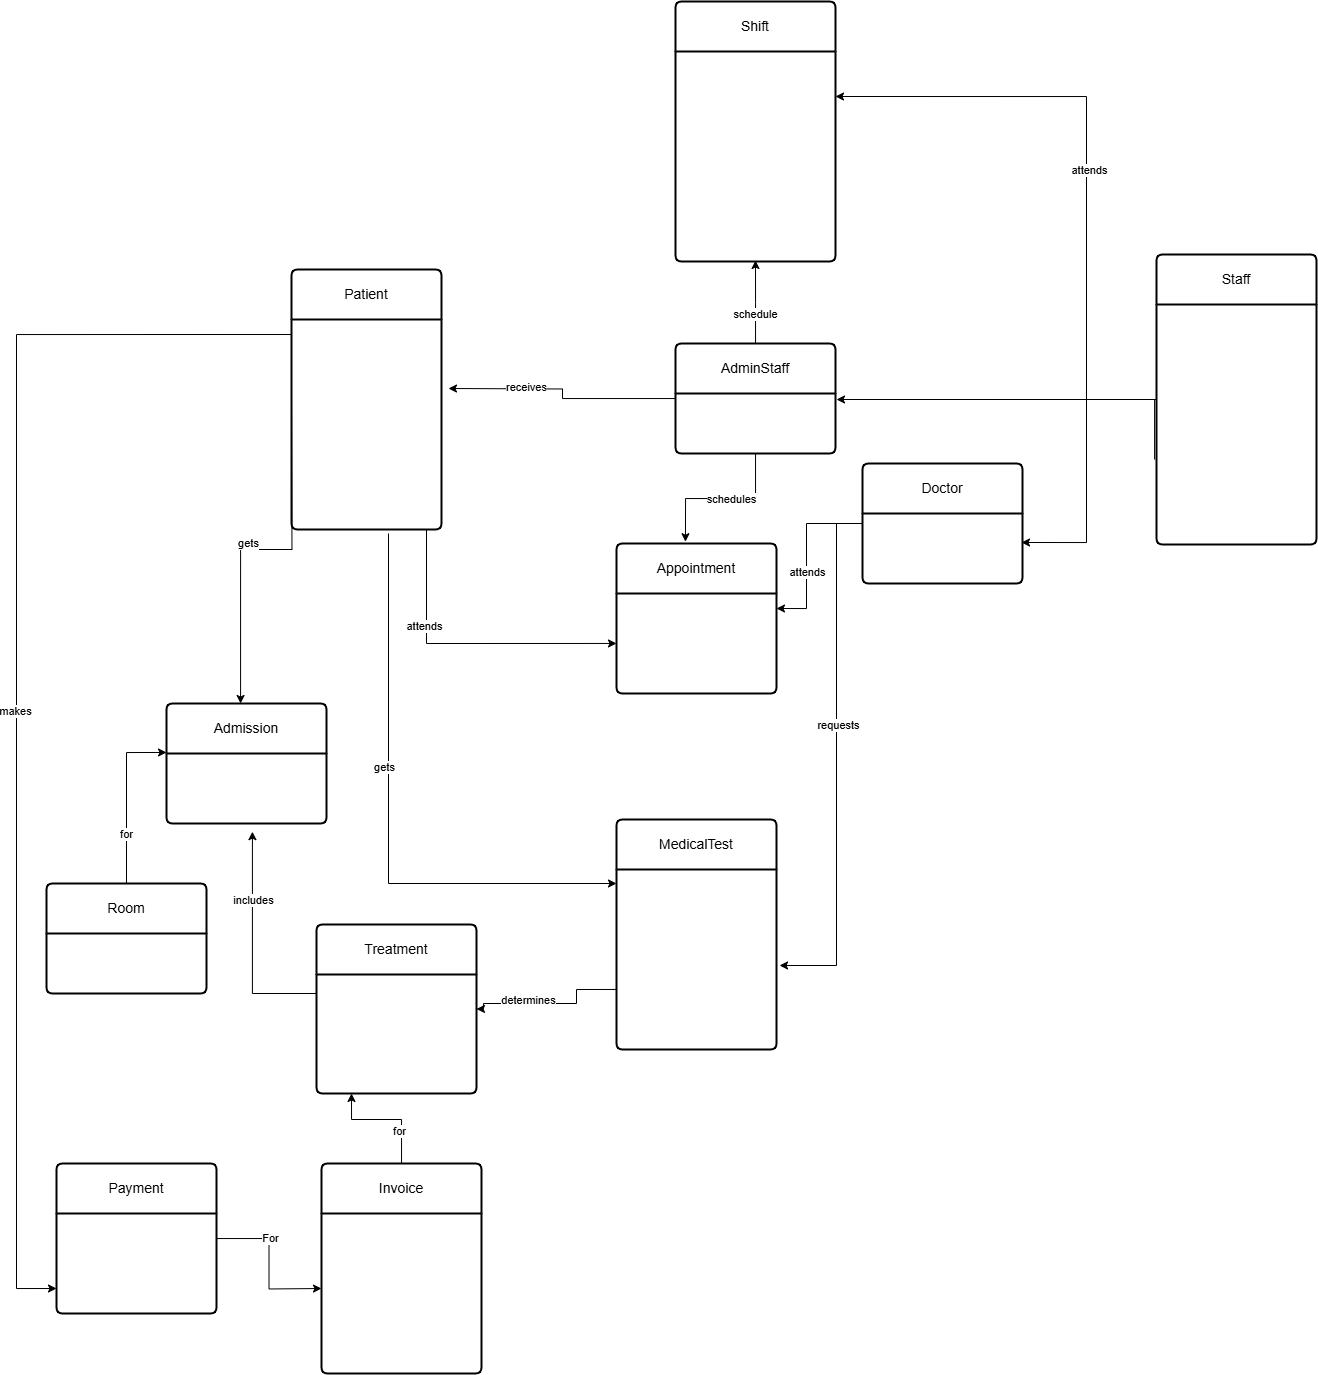

The diagram above was exported from draw.io. Its source (the exported page's mxGraphModel, read from the mxfile embedded in the PNG):
<mxGraphModel dx="2814" dy="1644" grid="1" gridSize="10" guides="1" tooltips="1" connect="1" arrows="1" fold="1" page="1" pageScale="1" pageWidth="850" pageHeight="1100" math="0" shadow="0">
  <root>
    <mxCell id="0" />
    <mxCell id="1" parent="0" />
    <mxCell id="CCktoVqK1gf3OcG3hMm9-228" style="edgeStyle=orthogonalEdgeStyle;rounded=0;orthogonalLoop=1;jettySize=auto;html=1;" edge="1" parent="1" source="CCktoVqK1gf3OcG3hMm9-30">
      <mxGeometry relative="1" as="geometry">
        <mxPoint x="-250" y="519.9565217391305" as="targetPoint" />
        <Array as="points">
          <mxPoint x="-440" y="520" />
        </Array>
      </mxGeometry>
    </mxCell>
    <mxCell id="CCktoVqK1gf3OcG3hMm9-229" value="attends" style="edgeLabel;html=1;align=center;verticalAlign=middle;resizable=0;points=[];" vertex="1" connectable="0" parent="CCktoVqK1gf3OcG3hMm9-228">
      <mxGeometry x="-0.3675" y="-2" relative="1" as="geometry">
        <mxPoint as="offset" />
      </mxGeometry>
    </mxCell>
    <mxCell id="CCktoVqK1gf3OcG3hMm9-30" value="Patient" style="swimlane;childLayout=stackLayout;horizontal=1;startSize=50;horizontalStack=0;rounded=1;fontSize=14;fontStyle=0;strokeWidth=2;resizeParent=0;resizeLast=1;shadow=0;dashed=0;align=center;arcSize=4;whiteSpace=wrap;html=1;" vertex="1" parent="1">
      <mxGeometry x="-575" y="146" width="150" height="260" as="geometry" />
    </mxCell>
    <mxCell id="CCktoVqK1gf3OcG3hMm9-282" style="edgeStyle=orthogonalEdgeStyle;rounded=0;orthogonalLoop=1;jettySize=auto;html=1;" edge="1" parent="1" source="CCktoVqK1gf3OcG3hMm9-62">
      <mxGeometry relative="1" as="geometry">
        <mxPoint x="-30" y="276" as="targetPoint" />
      </mxGeometry>
    </mxCell>
    <mxCell id="CCktoVqK1gf3OcG3hMm9-295" style="edgeStyle=orthogonalEdgeStyle;rounded=0;orthogonalLoop=1;jettySize=auto;html=1;entryX=1;entryY=0.5;entryDx=0;entryDy=0;" edge="1" parent="1" source="CCktoVqK1gf3OcG3hMm9-62">
      <mxGeometry relative="1" as="geometry">
        <mxPoint x="-31" y="-27" as="targetPoint" />
        <Array as="points">
          <mxPoint x="220" y="276" />
          <mxPoint x="220" y="-27" />
        </Array>
      </mxGeometry>
    </mxCell>
    <mxCell id="CCktoVqK1gf3OcG3hMm9-296" value="attends" style="edgeLabel;html=1;align=center;verticalAlign=middle;resizable=0;points=[];" vertex="1" connectable="0" parent="CCktoVqK1gf3OcG3hMm9-295">
      <mxGeometry x="-0.0841" y="-5" relative="1" as="geometry">
        <mxPoint x="-2" y="-13" as="offset" />
      </mxGeometry>
    </mxCell>
    <mxCell id="CCktoVqK1gf3OcG3hMm9-62" value="Staff" style="swimlane;childLayout=stackLayout;horizontal=1;startSize=50;horizontalStack=0;rounded=1;fontSize=14;fontStyle=0;strokeWidth=2;resizeParent=0;resizeLast=1;shadow=0;dashed=0;align=center;arcSize=4;whiteSpace=wrap;html=1;" vertex="1" parent="1">
      <mxGeometry x="290" y="131" width="160" height="290" as="geometry" />
    </mxCell>
    <mxCell id="CCktoVqK1gf3OcG3hMm9-70" value="&lt;div&gt;&lt;br&gt;&lt;/div&gt;&lt;div&gt;&lt;br&gt;&lt;/div&gt;&lt;div&gt;&lt;br&gt;&lt;/div&gt;&lt;div&gt;&lt;br&gt;&lt;/div&gt;" style="align=left;strokeColor=none;fillColor=none;spacingLeft=4;spacingRight=4;fontSize=12;verticalAlign=top;resizable=0;rotatable=0;part=1;html=1;whiteSpace=wrap;" vertex="1" parent="CCktoVqK1gf3OcG3hMm9-62">
      <mxGeometry y="50" width="160" height="240" as="geometry" />
    </mxCell>
    <mxCell id="CCktoVqK1gf3OcG3hMm9-80" value="Shift" style="swimlane;childLayout=stackLayout;horizontal=1;startSize=50;horizontalStack=0;rounded=1;fontSize=14;fontStyle=0;strokeWidth=2;resizeParent=0;resizeLast=1;shadow=0;dashed=0;align=center;arcSize=4;whiteSpace=wrap;html=1;" vertex="1" parent="1">
      <mxGeometry x="-191" y="-122" width="160" height="260" as="geometry" />
    </mxCell>
    <mxCell id="CCktoVqK1gf3OcG3hMm9-88" value="&lt;div&gt;&lt;br&gt;&lt;/div&gt;&lt;div&gt;&lt;br&gt;&lt;/div&gt;&lt;div&gt;&lt;br&gt;&lt;/div&gt;&lt;div&gt;&lt;br&gt;&lt;/div&gt;" style="align=left;strokeColor=none;fillColor=none;spacingLeft=4;spacingRight=4;fontSize=12;verticalAlign=top;resizable=0;rotatable=0;part=1;html=1;whiteSpace=wrap;" vertex="1" parent="CCktoVqK1gf3OcG3hMm9-80">
      <mxGeometry y="50" width="160" height="210" as="geometry" />
    </mxCell>
    <mxCell id="CCktoVqK1gf3OcG3hMm9-291" style="edgeStyle=orthogonalEdgeStyle;rounded=0;orthogonalLoop=1;jettySize=auto;html=1;entryX=1;entryY=0.5;entryDx=0;entryDy=0;" edge="1" parent="1" source="CCktoVqK1gf3OcG3hMm9-90">
      <mxGeometry relative="1" as="geometry">
        <mxPoint x="-90" y="485" as="targetPoint" />
        <Array as="points">
          <mxPoint x="-60" y="400" />
          <mxPoint x="-60" y="485" />
        </Array>
      </mxGeometry>
    </mxCell>
    <mxCell id="CCktoVqK1gf3OcG3hMm9-292" value="attends" style="edgeLabel;html=1;align=center;verticalAlign=middle;resizable=0;points=[];" vertex="1" connectable="0" parent="CCktoVqK1gf3OcG3hMm9-291">
      <mxGeometry x="0.2216" y="1" relative="1" as="geometry">
        <mxPoint as="offset" />
      </mxGeometry>
    </mxCell>
    <mxCell id="CCktoVqK1gf3OcG3hMm9-90" value="Doctor" style="swimlane;childLayout=stackLayout;horizontal=1;startSize=50;horizontalStack=0;rounded=1;fontSize=14;fontStyle=0;strokeWidth=2;resizeParent=0;resizeLast=1;shadow=0;dashed=0;align=center;arcSize=4;whiteSpace=wrap;html=1;" vertex="1" parent="1">
      <mxGeometry x="-4" y="340" width="160" height="120" as="geometry" />
    </mxCell>
    <mxCell id="CCktoVqK1gf3OcG3hMm9-92" value="AdminStaff" style="swimlane;childLayout=stackLayout;horizontal=1;startSize=50;horizontalStack=0;rounded=1;fontSize=14;fontStyle=0;strokeWidth=2;resizeParent=0;resizeLast=1;shadow=0;dashed=0;align=center;arcSize=4;whiteSpace=wrap;html=1;" vertex="1" parent="1">
      <mxGeometry x="-191" y="220" width="160" height="110" as="geometry" />
    </mxCell>
    <mxCell id="CCktoVqK1gf3OcG3hMm9-94" value="Room" style="swimlane;childLayout=stackLayout;horizontal=1;startSize=50;horizontalStack=0;rounded=1;fontSize=14;fontStyle=0;strokeWidth=2;resizeParent=0;resizeLast=1;shadow=0;dashed=0;align=center;arcSize=4;whiteSpace=wrap;html=1;" vertex="1" parent="1">
      <mxGeometry x="-820" y="760" width="160" height="110" as="geometry" />
    </mxCell>
    <mxCell id="CCktoVqK1gf3OcG3hMm9-159" value="Admission" style="swimlane;childLayout=stackLayout;horizontal=1;startSize=50;horizontalStack=0;rounded=1;fontSize=14;fontStyle=0;strokeWidth=2;resizeParent=0;resizeLast=1;shadow=0;dashed=0;align=center;arcSize=4;whiteSpace=wrap;html=1;" vertex="1" parent="1">
      <mxGeometry x="-700" y="580" width="160" height="120" as="geometry" />
    </mxCell>
    <mxCell id="CCktoVqK1gf3OcG3hMm9-167" value="&lt;div&gt;&lt;br&gt;&lt;/div&gt;&lt;div&gt;&lt;br&gt;&lt;/div&gt;&lt;div&gt;&lt;br&gt;&lt;/div&gt;&lt;div&gt;&lt;br&gt;&lt;/div&gt;" style="align=left;strokeColor=none;fillColor=none;spacingLeft=4;spacingRight=4;fontSize=12;verticalAlign=top;resizable=0;rotatable=0;part=1;html=1;whiteSpace=wrap;" vertex="1" parent="CCktoVqK1gf3OcG3hMm9-159">
      <mxGeometry y="50" width="160" height="10" as="geometry" />
    </mxCell>
    <mxCell id="CCktoVqK1gf3OcG3hMm9-168" value="&lt;div&gt;&lt;br&gt;&lt;/div&gt;&lt;div&gt;&lt;br&gt;&lt;/div&gt;&lt;div&gt;&lt;br&gt;&lt;/div&gt;&lt;div&gt;&lt;br&gt;&lt;/div&gt;" style="align=left;strokeColor=none;fillColor=none;spacingLeft=4;spacingRight=4;fontSize=12;verticalAlign=top;resizable=0;rotatable=0;part=1;html=1;whiteSpace=wrap;" vertex="1" parent="CCktoVqK1gf3OcG3hMm9-159">
      <mxGeometry y="60" width="160" height="60" as="geometry" />
    </mxCell>
    <mxCell id="CCktoVqK1gf3OcG3hMm9-169" value="Treatment" style="swimlane;childLayout=stackLayout;horizontal=1;startSize=50;horizontalStack=0;rounded=1;fontSize=14;fontStyle=0;strokeWidth=2;resizeParent=0;resizeLast=1;shadow=0;dashed=0;align=center;arcSize=4;whiteSpace=wrap;html=1;" vertex="1" parent="1">
      <mxGeometry x="-550" y="801" width="160" height="169" as="geometry" />
    </mxCell>
    <mxCell id="CCktoVqK1gf3OcG3hMm9-182" value="Invoice" style="swimlane;childLayout=stackLayout;horizontal=1;startSize=50;horizontalStack=0;rounded=1;fontSize=14;fontStyle=0;strokeWidth=2;resizeParent=0;resizeLast=1;shadow=0;dashed=0;align=center;arcSize=4;whiteSpace=wrap;html=1;" vertex="1" parent="1">
      <mxGeometry x="-545" y="1040" width="160" height="210" as="geometry" />
    </mxCell>
    <mxCell id="CCktoVqK1gf3OcG3hMm9-190" value="&lt;div&gt;&lt;br&gt;&lt;/div&gt;&lt;div&gt;&lt;br&gt;&lt;/div&gt;&lt;div&gt;&lt;br&gt;&lt;/div&gt;&lt;div&gt;&lt;br&gt;&lt;/div&gt;" style="align=left;strokeColor=none;fillColor=none;spacingLeft=4;spacingRight=4;fontSize=12;verticalAlign=top;resizable=0;rotatable=0;part=1;html=1;whiteSpace=wrap;" vertex="1" parent="CCktoVqK1gf3OcG3hMm9-182">
      <mxGeometry y="50" width="160" height="160" as="geometry" />
    </mxCell>
    <mxCell id="CCktoVqK1gf3OcG3hMm9-191" value="Appointment" style="swimlane;childLayout=stackLayout;horizontal=1;startSize=50;horizontalStack=0;rounded=1;fontSize=14;fontStyle=0;strokeWidth=2;resizeParent=0;resizeLast=1;shadow=0;dashed=0;align=center;arcSize=4;whiteSpace=wrap;html=1;" vertex="1" parent="1">
      <mxGeometry x="-250" y="420" width="160" height="150" as="geometry" />
    </mxCell>
    <mxCell id="CCktoVqK1gf3OcG3hMm9-199" value="&lt;div&gt;&lt;br&gt;&lt;/div&gt;&lt;div&gt;&lt;br&gt;&lt;/div&gt;&lt;div&gt;&lt;br&gt;&lt;/div&gt;&lt;div&gt;&lt;br&gt;&lt;/div&gt;" style="align=left;strokeColor=none;fillColor=none;spacingLeft=4;spacingRight=4;fontSize=12;verticalAlign=top;resizable=0;rotatable=0;part=1;html=1;whiteSpace=wrap;" vertex="1" parent="CCktoVqK1gf3OcG3hMm9-191">
      <mxGeometry y="50" width="160" height="100" as="geometry" />
    </mxCell>
    <mxCell id="CCktoVqK1gf3OcG3hMm9-269" style="edgeStyle=orthogonalEdgeStyle;rounded=0;orthogonalLoop=1;jettySize=auto;html=1;entryX=0;entryY=0.5;entryDx=0;entryDy=0;" edge="1" parent="1" source="CCktoVqK1gf3OcG3hMm9-200">
      <mxGeometry relative="1" as="geometry">
        <mxPoint x="-545" y="1165" as="targetPoint" />
      </mxGeometry>
    </mxCell>
    <mxCell id="CCktoVqK1gf3OcG3hMm9-270" value="For" style="edgeLabel;html=1;align=center;verticalAlign=middle;resizable=0;points=[];" vertex="1" connectable="0" parent="CCktoVqK1gf3OcG3hMm9-269">
      <mxGeometry x="-0.3273" y="1" relative="1" as="geometry">
        <mxPoint as="offset" />
      </mxGeometry>
    </mxCell>
    <mxCell id="CCktoVqK1gf3OcG3hMm9-200" value="Payment" style="swimlane;childLayout=stackLayout;horizontal=1;startSize=50;horizontalStack=0;rounded=1;fontSize=14;fontStyle=0;strokeWidth=2;resizeParent=0;resizeLast=1;shadow=0;dashed=0;align=center;arcSize=4;whiteSpace=wrap;html=1;" vertex="1" parent="1">
      <mxGeometry x="-810" y="1040" width="160" height="150" as="geometry" />
    </mxCell>
    <mxCell id="CCktoVqK1gf3OcG3hMm9-208" value="&lt;div&gt;&lt;br&gt;&lt;/div&gt;&lt;div&gt;&lt;br&gt;&lt;/div&gt;&lt;div&gt;&lt;br&gt;&lt;/div&gt;&lt;div&gt;&lt;br&gt;&lt;/div&gt;" style="align=left;strokeColor=none;fillColor=none;spacingLeft=4;spacingRight=4;fontSize=12;verticalAlign=top;resizable=0;rotatable=0;part=1;html=1;whiteSpace=wrap;" vertex="1" parent="CCktoVqK1gf3OcG3hMm9-200">
      <mxGeometry y="50" width="160" height="100" as="geometry" />
    </mxCell>
    <mxCell id="CCktoVqK1gf3OcG3hMm9-226" style="edgeStyle=orthogonalEdgeStyle;rounded=0;orthogonalLoop=1;jettySize=auto;html=1;" edge="1" parent="1" source="CCktoVqK1gf3OcG3hMm9-92">
      <mxGeometry relative="1" as="geometry">
        <mxPoint x="-418" y="265" as="targetPoint" />
      </mxGeometry>
    </mxCell>
    <mxCell id="CCktoVqK1gf3OcG3hMm9-227" value="receives" style="edgeLabel;html=1;align=center;verticalAlign=middle;resizable=0;points=[];" vertex="1" connectable="0" parent="CCktoVqK1gf3OcG3hMm9-226">
      <mxGeometry x="0.3465" y="-2" relative="1" as="geometry">
        <mxPoint as="offset" />
      </mxGeometry>
    </mxCell>
    <mxCell id="CCktoVqK1gf3OcG3hMm9-230" style="edgeStyle=orthogonalEdgeStyle;rounded=0;orthogonalLoop=1;jettySize=auto;html=1;entryX=0.431;entryY=-0.012;entryDx=0;entryDy=0;entryPerimeter=0;" edge="1" parent="1" source="CCktoVqK1gf3OcG3hMm9-92" target="CCktoVqK1gf3OcG3hMm9-191">
      <mxGeometry relative="1" as="geometry" />
    </mxCell>
    <mxCell id="CCktoVqK1gf3OcG3hMm9-231" value="schedules" style="edgeLabel;html=1;align=center;verticalAlign=middle;resizable=0;points=[];" vertex="1" connectable="0" parent="CCktoVqK1gf3OcG3hMm9-230">
      <mxGeometry x="-0.1184" y="1" relative="1" as="geometry">
        <mxPoint as="offset" />
      </mxGeometry>
    </mxCell>
    <mxCell id="CCktoVqK1gf3OcG3hMm9-240" value="MedicalTest" style="swimlane;childLayout=stackLayout;horizontal=1;startSize=50;horizontalStack=0;rounded=1;fontSize=14;fontStyle=0;strokeWidth=2;resizeParent=0;resizeLast=1;shadow=0;dashed=0;align=center;arcSize=4;whiteSpace=wrap;html=1;" vertex="1" parent="1">
      <mxGeometry x="-250" y="696" width="160" height="230" as="geometry" />
    </mxCell>
    <mxCell id="CCktoVqK1gf3OcG3hMm9-251" value="d" style="edgeStyle=orthogonalEdgeStyle;rounded=0;orthogonalLoop=1;jettySize=auto;html=1;entryX=1;entryY=0.5;entryDx=0;entryDy=0;" edge="1" parent="1" target="CCktoVqK1gf3OcG3hMm9-169">
      <mxGeometry relative="1" as="geometry">
        <mxPoint x="-250" y="865.9565217391305" as="sourcePoint" />
        <mxPoint x="-382.96000000000004" y="858.973" as="targetPoint" />
        <Array as="points">
          <mxPoint x="-290" y="866" />
          <mxPoint x="-290" y="880" />
          <mxPoint x="-383" y="880" />
          <mxPoint x="-383" y="886" />
        </Array>
      </mxGeometry>
    </mxCell>
    <mxCell id="CCktoVqK1gf3OcG3hMm9-252" value="determines" style="edgeLabel;html=1;align=center;verticalAlign=middle;resizable=0;points=[];" vertex="1" connectable="0" parent="CCktoVqK1gf3OcG3hMm9-251">
      <mxGeometry x="0.2861" y="-3" relative="1" as="geometry">
        <mxPoint as="offset" />
      </mxGeometry>
    </mxCell>
    <mxCell id="CCktoVqK1gf3OcG3hMm9-253" style="edgeStyle=orthogonalEdgeStyle;rounded=0;orthogonalLoop=1;jettySize=auto;html=1;entryX=1.019;entryY=0.3;entryDx=0;entryDy=0;entryPerimeter=0;" edge="1" parent="1" source="CCktoVqK1gf3OcG3hMm9-90">
      <mxGeometry relative="1" as="geometry">
        <mxPoint x="-86.96000000000004" y="842" as="targetPoint" />
        <Array as="points">
          <mxPoint x="-30" y="400" />
          <mxPoint x="-30" y="842" />
        </Array>
      </mxGeometry>
    </mxCell>
    <mxCell id="CCktoVqK1gf3OcG3hMm9-254" value="requests" style="edgeLabel;html=1;align=center;verticalAlign=middle;resizable=0;points=[];" vertex="1" connectable="0" parent="CCktoVqK1gf3OcG3hMm9-253">
      <mxGeometry x="-0.1318" y="2" relative="1" as="geometry">
        <mxPoint as="offset" />
      </mxGeometry>
    </mxCell>
    <mxCell id="CCktoVqK1gf3OcG3hMm9-255" style="edgeStyle=orthogonalEdgeStyle;rounded=0;orthogonalLoop=1;jettySize=auto;html=1;entryX=0;entryY=0.5;entryDx=0;entryDy=0;" edge="1" parent="1">
      <mxGeometry relative="1" as="geometry">
        <mxPoint x="-478" y="410" as="sourcePoint" />
        <mxPoint x="-250" y="760" as="targetPoint" />
        <Array as="points">
          <mxPoint x="-478" y="760" />
        </Array>
      </mxGeometry>
    </mxCell>
    <mxCell id="CCktoVqK1gf3OcG3hMm9-256" value="gets" style="edgeLabel;html=1;align=center;verticalAlign=middle;resizable=0;points=[];" vertex="1" connectable="0" parent="CCktoVqK1gf3OcG3hMm9-255">
      <mxGeometry x="-0.1902" y="-4" relative="1" as="geometry">
        <mxPoint as="offset" />
      </mxGeometry>
    </mxCell>
    <mxCell id="CCktoVqK1gf3OcG3hMm9-258" style="edgeStyle=orthogonalEdgeStyle;rounded=0;orthogonalLoop=1;jettySize=auto;html=1;entryX=0.537;entryY=1.136;entryDx=0;entryDy=0;entryPerimeter=0;" edge="1" parent="1" target="CCktoVqK1gf3OcG3hMm9-168">
      <mxGeometry relative="1" as="geometry">
        <mxPoint x="-550" y="870" as="sourcePoint" />
        <Array as="points">
          <mxPoint x="-550" y="870" />
          <mxPoint x="-614" y="870" />
        </Array>
      </mxGeometry>
    </mxCell>
    <mxCell id="CCktoVqK1gf3OcG3hMm9-259" value="includes" style="edgeLabel;html=1;align=center;verticalAlign=middle;resizable=0;points=[];" vertex="1" connectable="0" parent="CCktoVqK1gf3OcG3hMm9-258">
      <mxGeometry x="0.3905" y="-1" relative="1" as="geometry">
        <mxPoint as="offset" />
      </mxGeometry>
    </mxCell>
    <mxCell id="CCktoVqK1gf3OcG3hMm9-260" style="edgeStyle=orthogonalEdgeStyle;rounded=0;orthogonalLoop=1;jettySize=auto;html=1;entryX=0.463;entryY=0;entryDx=0;entryDy=0;entryPerimeter=0;" edge="1" parent="1" target="CCktoVqK1gf3OcG3hMm9-159">
      <mxGeometry relative="1" as="geometry">
        <mxPoint x="-575" y="271.00000000000045" as="sourcePoint" />
      </mxGeometry>
    </mxCell>
    <mxCell id="CCktoVqK1gf3OcG3hMm9-261" value="gets" style="edgeLabel;html=1;align=center;verticalAlign=middle;resizable=0;points=[];" vertex="1" connectable="0" parent="CCktoVqK1gf3OcG3hMm9-260">
      <mxGeometry x="0.1053" y="-6" relative="1" as="geometry">
        <mxPoint as="offset" />
      </mxGeometry>
    </mxCell>
    <mxCell id="CCktoVqK1gf3OcG3hMm9-262" style="edgeStyle=orthogonalEdgeStyle;rounded=0;orthogonalLoop=1;jettySize=auto;html=1;entryX=0;entryY=0.408;entryDx=0;entryDy=0;entryPerimeter=0;" edge="1" parent="1" source="CCktoVqK1gf3OcG3hMm9-94" target="CCktoVqK1gf3OcG3hMm9-159">
      <mxGeometry relative="1" as="geometry" />
    </mxCell>
    <mxCell id="CCktoVqK1gf3OcG3hMm9-290" value="for" style="edgeLabel;html=1;align=center;verticalAlign=middle;resizable=0;points=[];" vertex="1" connectable="0" parent="CCktoVqK1gf3OcG3hMm9-262">
      <mxGeometry x="-0.4152" relative="1" as="geometry">
        <mxPoint as="offset" />
      </mxGeometry>
    </mxCell>
    <mxCell id="CCktoVqK1gf3OcG3hMm9-267" style="edgeStyle=orthogonalEdgeStyle;rounded=0;orthogonalLoop=1;jettySize=auto;html=1;" edge="1" parent="1" source="CCktoVqK1gf3OcG3hMm9-182">
      <mxGeometry relative="1" as="geometry">
        <mxPoint x="-515" y="970" as="targetPoint" />
        <Array as="points">
          <mxPoint x="-465" y="996" />
          <mxPoint x="-515" y="996" />
        </Array>
      </mxGeometry>
    </mxCell>
    <mxCell id="CCktoVqK1gf3OcG3hMm9-268" value="for" style="edgeLabel;html=1;align=center;verticalAlign=middle;resizable=0;points=[];" vertex="1" connectable="0" parent="CCktoVqK1gf3OcG3hMm9-267">
      <mxGeometry x="-0.4571" y="2" relative="1" as="geometry">
        <mxPoint as="offset" />
      </mxGeometry>
    </mxCell>
    <mxCell id="CCktoVqK1gf3OcG3hMm9-271" style="edgeStyle=orthogonalEdgeStyle;rounded=0;orthogonalLoop=1;jettySize=auto;html=1;entryX=0;entryY=0.5;entryDx=0;entryDy=0;" edge="1" parent="1">
      <mxGeometry relative="1" as="geometry">
        <mxPoint x="-810" y="1165" as="targetPoint" />
        <mxPoint x="-575" y="211.00000000000023" as="sourcePoint" />
        <Array as="points">
          <mxPoint x="-850" y="211" />
          <mxPoint x="-850" y="1165" />
        </Array>
      </mxGeometry>
    </mxCell>
    <mxCell id="CCktoVqK1gf3OcG3hMm9-272" value="makes" style="edgeLabel;html=1;align=center;verticalAlign=middle;resizable=0;points=[];" vertex="1" connectable="0" parent="CCktoVqK1gf3OcG3hMm9-271">
      <mxGeometry x="0.026" y="-1" relative="1" as="geometry">
        <mxPoint as="offset" />
      </mxGeometry>
    </mxCell>
    <mxCell id="CCktoVqK1gf3OcG3hMm9-274" style="edgeStyle=orthogonalEdgeStyle;rounded=0;orthogonalLoop=1;jettySize=auto;html=1;entryX=0.5;entryY=0.967;entryDx=0;entryDy=0;entryPerimeter=0;" edge="1" parent="1" source="CCktoVqK1gf3OcG3hMm9-92">
      <mxGeometry relative="1" as="geometry">
        <mxPoint x="-111" y="137.01" as="targetPoint" />
      </mxGeometry>
    </mxCell>
    <mxCell id="CCktoVqK1gf3OcG3hMm9-275" value="schedule" style="edgeLabel;html=1;align=center;verticalAlign=middle;resizable=0;points=[];" vertex="1" connectable="0" parent="CCktoVqK1gf3OcG3hMm9-274">
      <mxGeometry x="-0.2928" relative="1" as="geometry">
        <mxPoint as="offset" />
      </mxGeometry>
    </mxCell>
    <mxCell id="CCktoVqK1gf3OcG3hMm9-281" style="edgeStyle=orthogonalEdgeStyle;rounded=0;orthogonalLoop=1;jettySize=auto;html=1;exitX=-0.012;exitY=0.167;exitDx=0;exitDy=0;exitPerimeter=0;" edge="1" parent="1">
      <mxGeometry relative="1" as="geometry">
        <mxPoint x="288.0799999999999" y="336.00999999999976" as="sourcePoint" />
        <mxPoint x="155" y="419" as="targetPoint" />
        <Array as="points">
          <mxPoint x="220" y="276" />
          <mxPoint x="220" y="419" />
        </Array>
      </mxGeometry>
    </mxCell>
  </root>
</mxGraphModel>